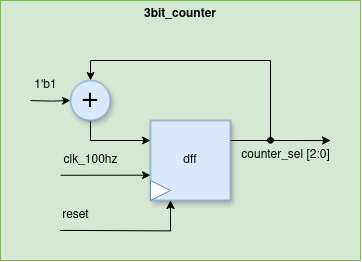

The diagram above was exported from draw.io. Its source (the exported page's mxGraphModel, read from the mxfile embedded in the PNG):
<mxGraphModel dx="683" dy="379" grid="1" gridSize="10" guides="1" tooltips="1" connect="1" arrows="1" fold="1" page="1" pageScale="1" pageWidth="850" pageHeight="1100" math="0" shadow="0">
  <root>
    <mxCell id="0" />
    <mxCell id="1" parent="0" />
    <mxCell id="mMbfWXPTl0O73sGb6H5i-1" value="3bit_counter" style="rounded=0;whiteSpace=wrap;html=1;verticalAlign=top;fontStyle=1;fillColor=#d5e8d4;strokeColor=#82b366;" vertex="1" parent="1">
      <mxGeometry x="170" y="240" width="360" height="260" as="geometry" />
    </mxCell>
    <mxCell id="DvFtzmp8UZFlJFFu5V28-4" style="edgeStyle=orthogonalEdgeStyle;rounded=0;orthogonalLoop=1;jettySize=auto;html=1;exitX=0.25;exitY=1;exitDx=0;exitDy=0;entryX=0.25;entryY=1;entryDx=0;entryDy=0;" edge="1" parent="1" target="DvFtzmp8UZFlJFFu5V28-2">
      <mxGeometry relative="1" as="geometry">
        <mxPoint x="230" y="470" as="sourcePoint" />
      </mxGeometry>
    </mxCell>
    <mxCell id="DvFtzmp8UZFlJFFu5V28-9" style="edgeStyle=orthogonalEdgeStyle;rounded=0;orthogonalLoop=1;jettySize=auto;html=1;exitX=1;exitY=0.25;exitDx=0;exitDy=0;" edge="1" parent="1" source="DvFtzmp8UZFlJFFu5V28-2">
      <mxGeometry relative="1" as="geometry">
        <mxPoint x="500" y="380.05555555555554" as="targetPoint" />
      </mxGeometry>
    </mxCell>
    <mxCell id="DvFtzmp8UZFlJFFu5V28-2" value="dff" style="whiteSpace=wrap;html=1;aspect=fixed;fillColor=#dae8fc;strokeColor=#6c8ebf;shadow=1;" vertex="1" parent="1">
      <mxGeometry x="320" y="360" width="80" height="80" as="geometry" />
    </mxCell>
    <mxCell id="DvFtzmp8UZFlJFFu5V28-7" style="edgeStyle=orthogonalEdgeStyle;rounded=0;orthogonalLoop=1;jettySize=auto;html=1;exitX=0;exitY=0.5;exitDx=0;exitDy=0;entryX=0;entryY=0.5;entryDx=0;entryDy=0;" edge="1" parent="1">
      <mxGeometry relative="1" as="geometry">
        <mxPoint x="320" y="414.69" as="targetPoint" />
        <mxPoint x="230" y="414.74555555555554" as="sourcePoint" />
      </mxGeometry>
    </mxCell>
    <mxCell id="DvFtzmp8UZFlJFFu5V28-3" value="" style="triangle;whiteSpace=wrap;html=1;strokeColor=#6C8EBF;" vertex="1" parent="1">
      <mxGeometry x="320" y="420" width="20" height="20" as="geometry" />
    </mxCell>
    <mxCell id="DvFtzmp8UZFlJFFu5V28-6" value="reset" style="text;html=1;align=center;verticalAlign=middle;resizable=0;points=[];autosize=1;strokeColor=none;fillColor=none;" vertex="1" parent="1">
      <mxGeometry x="220" y="440" width="50" height="30" as="geometry" />
    </mxCell>
    <mxCell id="DvFtzmp8UZFlJFFu5V28-8" value="clk_100hz" style="text;html=1;align=center;verticalAlign=middle;resizable=0;points=[];autosize=1;strokeColor=none;fillColor=none;" vertex="1" parent="1">
      <mxGeometry x="220" y="385" width="80" height="30" as="geometry" />
    </mxCell>
    <mxCell id="DvFtzmp8UZFlJFFu5V28-11" style="edgeStyle=orthogonalEdgeStyle;rounded=0;orthogonalLoop=1;jettySize=auto;html=1;exitX=0.5;exitY=1;exitDx=0;exitDy=0;entryX=0;entryY=0.25;entryDx=0;entryDy=0;" edge="1" parent="1" source="DvFtzmp8UZFlJFFu5V28-10" target="DvFtzmp8UZFlJFFu5V28-2">
      <mxGeometry relative="1" as="geometry" />
    </mxCell>
    <mxCell id="DvFtzmp8UZFlJFFu5V28-12" style="edgeStyle=orthogonalEdgeStyle;rounded=0;orthogonalLoop=1;jettySize=auto;html=1;exitX=0.5;exitY=0;exitDx=0;exitDy=0;entryX=0.5;entryY=0;entryDx=0;entryDy=0;startArrow=oval;startFill=1;" edge="1" parent="1" target="DvFtzmp8UZFlJFFu5V28-10">
      <mxGeometry relative="1" as="geometry">
        <mxPoint x="440" y="379.72222222222223" as="sourcePoint" />
        <Array as="points">
          <mxPoint x="440" y="300" />
          <mxPoint x="260" y="300" />
        </Array>
      </mxGeometry>
    </mxCell>
    <mxCell id="DvFtzmp8UZFlJFFu5V28-14" style="edgeStyle=orthogonalEdgeStyle;rounded=0;orthogonalLoop=1;jettySize=auto;html=1;exitX=0;exitY=0.5;exitDx=0;exitDy=0;entryX=0;entryY=0.5;entryDx=0;entryDy=0;" edge="1" parent="1" target="DvFtzmp8UZFlJFFu5V28-10">
      <mxGeometry relative="1" as="geometry">
        <mxPoint x="200" y="340.05555555555554" as="sourcePoint" />
      </mxGeometry>
    </mxCell>
    <mxCell id="DvFtzmp8UZFlJFFu5V28-10" value="+" style="ellipse;whiteSpace=wrap;html=1;aspect=fixed;fontSize=30;fillColor=#dae8fc;strokeColor=#6c8ebf;shadow=1;" vertex="1" parent="1">
      <mxGeometry x="240" y="320" width="40" height="40" as="geometry" />
    </mxCell>
    <mxCell id="DvFtzmp8UZFlJFFu5V28-15" value="1'b1" style="text;html=1;align=center;verticalAlign=middle;resizable=0;points=[];autosize=1;strokeColor=none;fillColor=none;" vertex="1" parent="1">
      <mxGeometry x="190" y="310" width="50" height="30" as="geometry" />
    </mxCell>
    <mxCell id="4Crs_kDtpeIxybs0gtTm-1" value="counter_sel [2:0]" style="text;html=1;align=center;verticalAlign=middle;resizable=0;points=[];autosize=1;strokeColor=none;fillColor=none;" vertex="1" parent="1">
      <mxGeometry x="400" y="380" width="110" height="30" as="geometry" />
    </mxCell>
  </root>
</mxGraphModel>